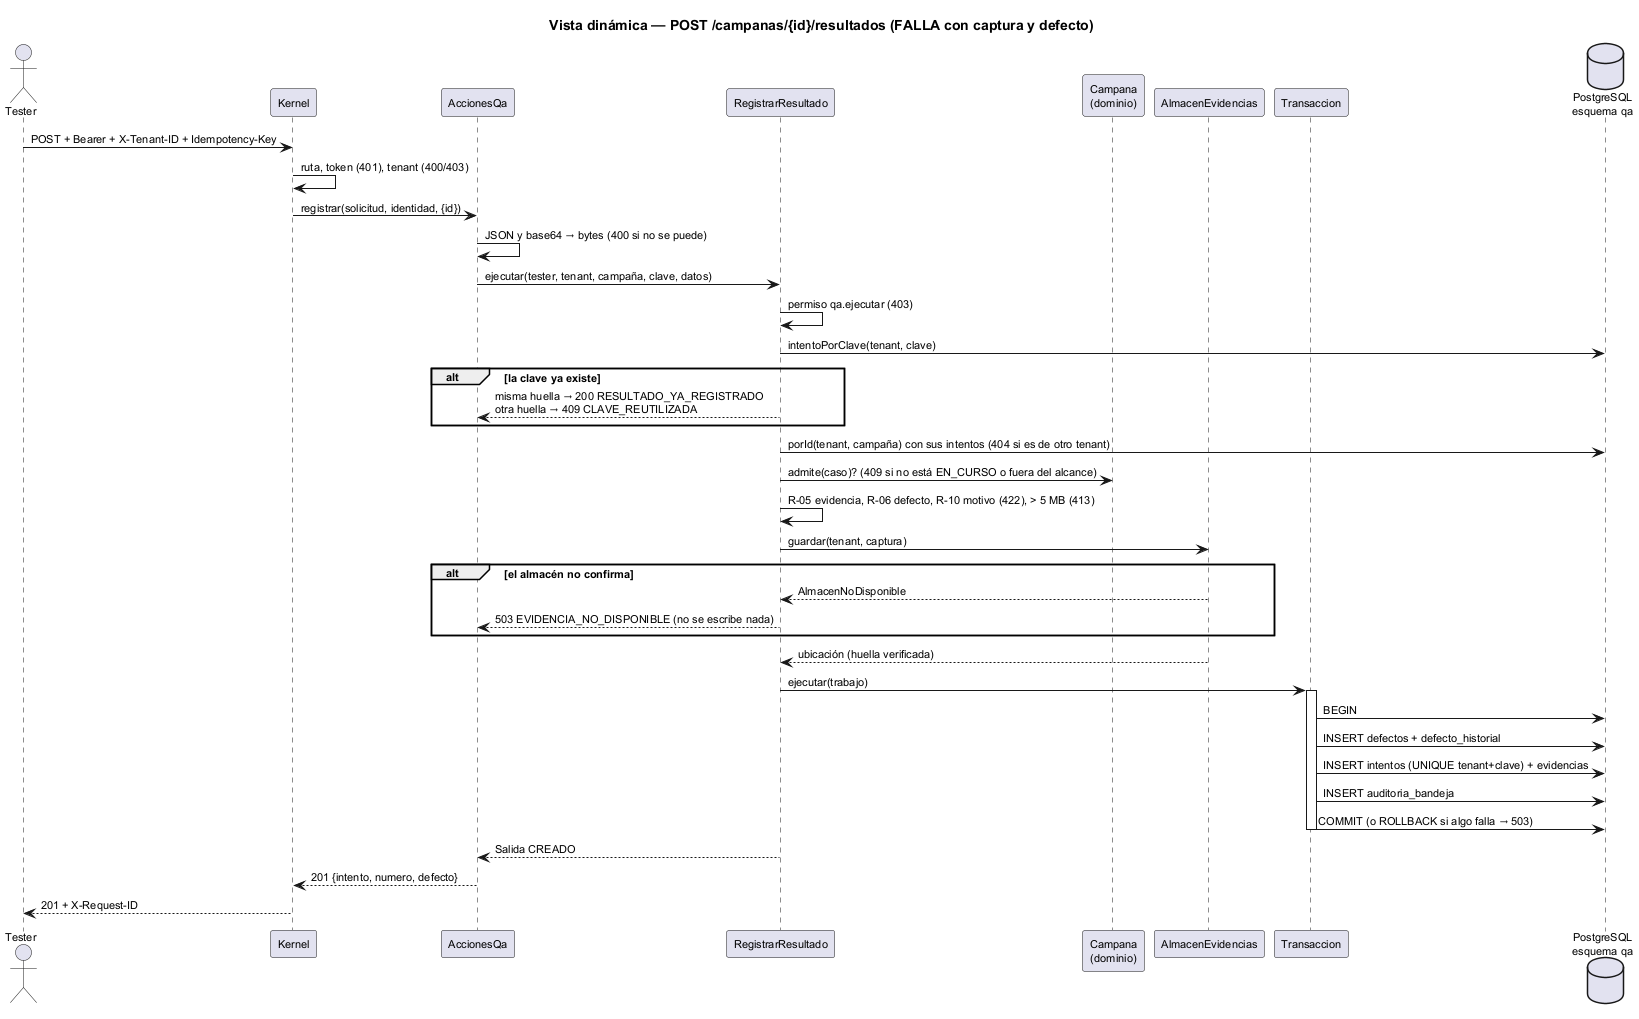

The diagram above was rendered by PlantUML. Its source (embedded in the PNG):
@startuml semana-03-dinamica-registrar
!pragma layout smetana
title Vista dinámica — POST /campanas/{id}/resultados (FALLA con captura y defecto)
skinparam defaultFontSize 11
skinparam sequenceMessageAlign left

actor Tester
participant "Kernel" as K
participant "AccionesQa" as A
participant "RegistrarResultado" as U
participant "Campana\n(dominio)" as C
participant "AlmacenEvidencias" as AL
participant "Transaccion" as T
database "PostgreSQL\nesquema qa" as BD

Tester -> K : POST + Bearer + X-Tenant-ID + Idempotency-Key
K -> K : ruta, token (401), tenant (400/403)
K -> A : registrar(solicitud, identidad, {id})
A -> A : JSON y base64 → bytes (400 si no se puede)
A -> U : ejecutar(tester, tenant, campaña, clave, datos)
U -> U : permiso qa.ejecutar (403)
U -> BD : intentoPorClave(tenant, clave)
alt la clave ya existe
  U --> A : misma huella → 200 RESULTADO_YA_REGISTRADO\notra huella → 409 CLAVE_REUTILIZADA
end
U -> BD : porId(tenant, campaña) con sus intentos (404 si es de otro tenant)
U -> C : admite(caso)? (409 si no está EN_CURSO o fuera del alcance)
U -> U : R-05 evidencia, R-06 defecto, R-10 motivo (422), > 5 MB (413)
U -> AL : guardar(tenant, captura)
alt el almacén no confirma
  AL --> U : AlmacenNoDisponible
  U --> A : 503 EVIDENCIA_NO_DISPONIBLE (no se escribe nada)
end
AL --> U : ubicación (huella verificada)
U -> T : ejecutar(trabajo)
activate T
T -> BD : BEGIN
T -> BD : INSERT defectos + defecto_historial
T -> BD : INSERT intentos (UNIQUE tenant+clave) + evidencias
T -> BD : INSERT auditoria_bandeja
T -> BD : COMMIT (o ROLLBACK si algo falla → 503)
deactivate T
U --> A : Salida CREADO
A --> K : 201 {intento, numero, defecto}
K --> Tester : 201 + X-Request-ID
@enduml